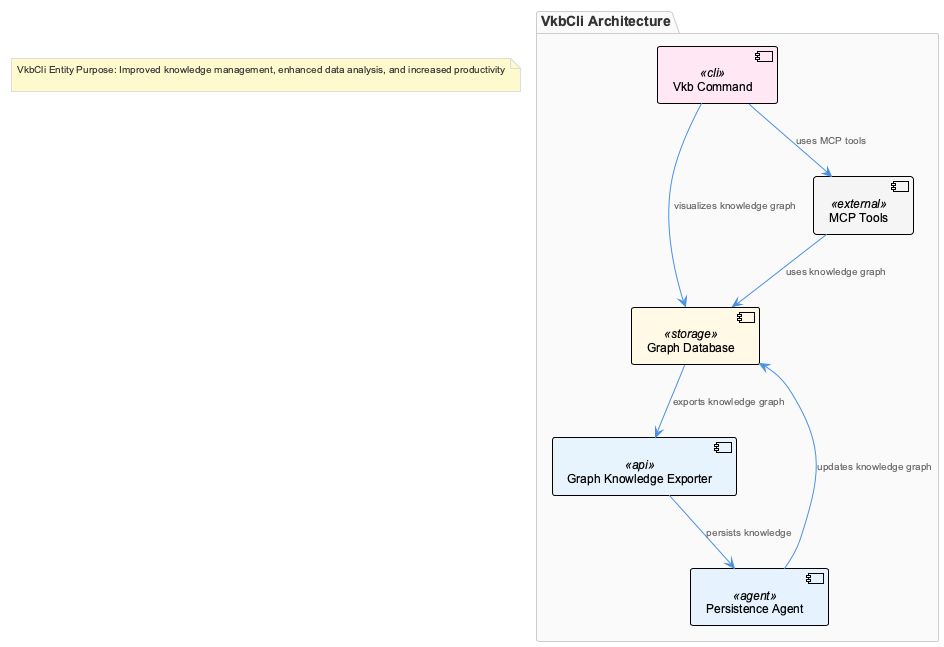

The diagram above was rendered by PlantUML. Its source (embedded in the PNG):
@startuml
!include /Users/q284340/Agentic/coding/docs/puml/_standard-style.puml

package "VkbCli Architecture" {
  component "Graph Database" as gds <<storage>>
  component "Graph Knowledge Exporter" as gke <<api>>
  component "Persistence Agent" as pa <<agent>>
  component "MCP Tools" as mcp <<external>>
  component "Vkb Command" as vkb <<cli>>
}

note as AutoNote1
  VkbCli Entity Purpose: Improved knowledge management, enhanced data analysis, and increased productivity

end note

gds --> gke : exports knowledge graph
gke --> pa : persists knowledge
pa --> gds : updates knowledge graph
mcp --> gds : uses knowledge graph
vkb --> gds : visualizes knowledge graph
vkb --> mcp : uses MCP tools

@enduml